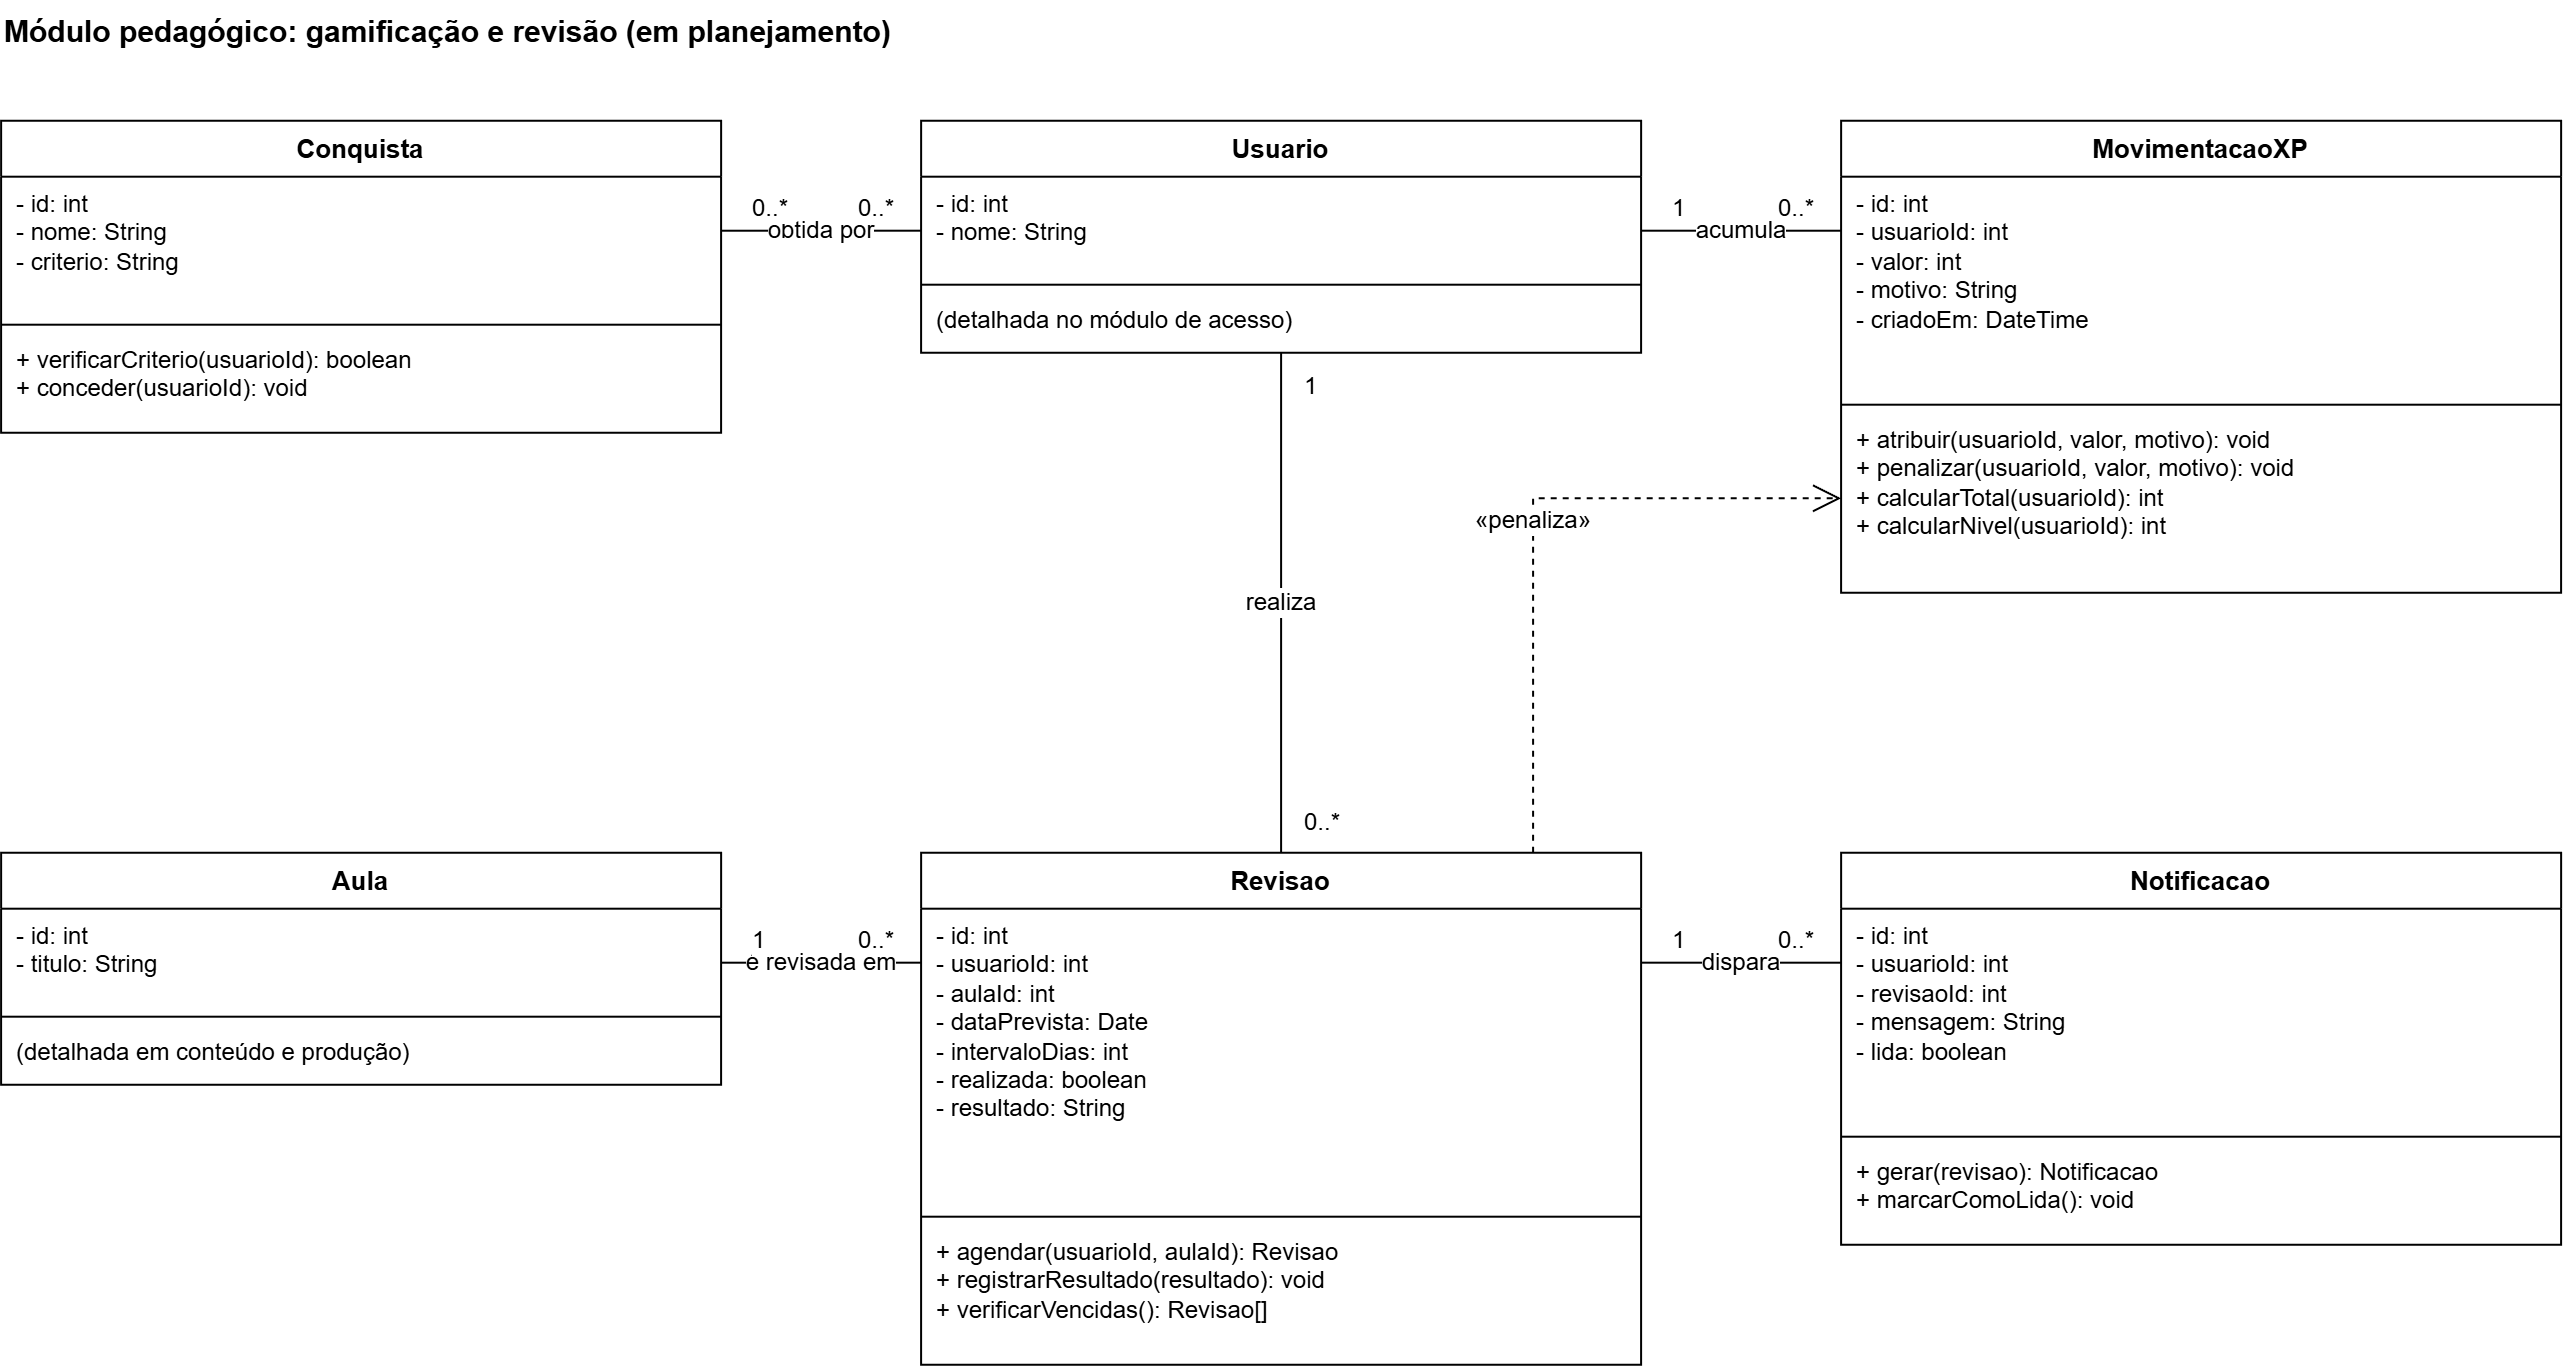

The diagram above was exported from draw.io. Its source (the exported page's mxGraphModel, read from the mxfile embedded in the PNG):
<mxGraphModel dx="1314" dy="728" grid="1" gridSize="10" guides="1" tooltips="1" connect="1" arrows="1" fold="1" page="0" pageScale="1" pageWidth="1600" pageHeight="1200" math="0" shadow="0">
  <root>
    <mxCell id="0" />
    <mxCell id="1" parent="0" />
    <mxCell id="c73" parent="1" style="text;html=1;fontSize=15;fontStyle=1;align=left;verticalAlign=middle;" value="Módulo pedagógico: gamificação e revisão (em planejamento)" vertex="1">
      <mxGeometry height="30" width="800" x="40" y="20" as="geometry" />
    </mxCell>
    <mxCell id="c74" parent="1" style="swimlane;fontStyle=1;align=center;verticalAlign=top;childLayout=stackLayout;horizontal=1;startSize=28;horizontalStack=0;resizeParent=1;resizeParentMax=0;resizeLast=0;collapsible=0;marginBottom=0;whiteSpace=wrap;html=1;fontSize=13;" value="Conquista" vertex="1">
      <mxGeometry height="156" width="360" x="40" y="80" as="geometry" />
    </mxCell>
    <mxCell id="c75" parent="c74" style="text;strokeColor=none;fillColor=none;align=left;verticalAlign=top;spacingLeft=6;spacingRight=4;overflow=hidden;rotatable=0;points=[[0,0.5],[1,0.5]];portConstraint=eastwest;whiteSpace=wrap;html=1;fontSize=12;" value="- id: int&lt;br&gt;- nome: String&lt;br&gt;- criterio: String" vertex="1">
      <mxGeometry height="70" width="360" y="28" as="geometry" />
    </mxCell>
    <mxCell id="c76" parent="c74" style="line;strokeWidth=1;fillColor=none;align=left;verticalAlign=middle;spacingTop=-1;spacingLeft=3;spacingRight=3;rotatable=0;labelPosition=right;points=[];portConstraint=eastwest;strokeColor=inherit;" value="" vertex="1">
      <mxGeometry height="8" width="360" y="98" as="geometry" />
    </mxCell>
    <mxCell id="c77" parent="c74" style="text;strokeColor=none;fillColor=none;align=left;verticalAlign=top;spacingLeft=6;spacingRight=4;overflow=hidden;rotatable=0;points=[[0,0.5],[1,0.5]];portConstraint=eastwest;whiteSpace=wrap;html=1;fontSize=12;" value="+ verificarCriterio(usuarioId): boolean&lt;br&gt;+ conceder(usuarioId): void" vertex="1">
      <mxGeometry height="50" width="360" y="106" as="geometry" />
    </mxCell>
    <mxCell id="c78" parent="1" style="swimlane;fontStyle=1;align=center;verticalAlign=top;childLayout=stackLayout;horizontal=1;startSize=28;horizontalStack=0;resizeParent=1;resizeParentMax=0;resizeLast=0;collapsible=0;marginBottom=0;whiteSpace=wrap;html=1;fontSize=13;" value="Usuario" vertex="1">
      <mxGeometry height="116" width="360" x="500" y="80" as="geometry" />
    </mxCell>
    <mxCell id="c79" parent="c78" style="text;strokeColor=none;fillColor=none;align=left;verticalAlign=top;spacingLeft=6;spacingRight=4;overflow=hidden;rotatable=0;points=[[0,0.5],[1,0.5]];portConstraint=eastwest;whiteSpace=wrap;html=1;fontSize=12;" value="- id: int&lt;br&gt;- nome: String" vertex="1">
      <mxGeometry height="50" width="360" y="28" as="geometry" />
    </mxCell>
    <mxCell id="c80" parent="c78" style="line;strokeWidth=1;fillColor=none;align=left;verticalAlign=middle;spacingTop=-1;spacingLeft=3;spacingRight=3;rotatable=0;labelPosition=right;points=[];portConstraint=eastwest;strokeColor=inherit;" value="" vertex="1">
      <mxGeometry height="8" width="360" y="78" as="geometry" />
    </mxCell>
    <mxCell id="c81" parent="c78" style="text;strokeColor=none;fillColor=none;align=left;verticalAlign=top;spacingLeft=6;spacingRight=4;overflow=hidden;rotatable=0;points=[[0,0.5],[1,0.5]];portConstraint=eastwest;whiteSpace=wrap;html=1;fontSize=12;" value="(detalhada no módulo de acesso)" vertex="1">
      <mxGeometry height="30" width="360" y="86" as="geometry" />
    </mxCell>
    <mxCell id="c82" parent="1" style="swimlane;fontStyle=1;align=center;verticalAlign=top;childLayout=stackLayout;horizontal=1;startSize=28;horizontalStack=0;resizeParent=1;resizeParentMax=0;resizeLast=0;collapsible=0;marginBottom=0;whiteSpace=wrap;html=1;fontSize=13;" value="MovimentacaoXP" vertex="1">
      <mxGeometry height="236" width="360" x="960" y="80" as="geometry" />
    </mxCell>
    <mxCell id="c83" parent="c82" style="text;strokeColor=none;fillColor=none;align=left;verticalAlign=top;spacingLeft=6;spacingRight=4;overflow=hidden;rotatable=0;points=[[0,0.5],[1,0.5]];portConstraint=eastwest;whiteSpace=wrap;html=1;fontSize=12;" value="- id: int&lt;br&gt;- usuarioId: int&lt;br&gt;- valor: int&lt;br&gt;- motivo: String&lt;br&gt;- criadoEm: DateTime" vertex="1">
      <mxGeometry height="110" width="360" y="28" as="geometry" />
    </mxCell>
    <mxCell id="c84" parent="c82" style="line;strokeWidth=1;fillColor=none;align=left;verticalAlign=middle;spacingTop=-1;spacingLeft=3;spacingRight=3;rotatable=0;labelPosition=right;points=[];portConstraint=eastwest;strokeColor=inherit;" value="" vertex="1">
      <mxGeometry height="8" width="360" y="138" as="geometry" />
    </mxCell>
    <mxCell id="c85" parent="c82" style="text;strokeColor=none;fillColor=none;align=left;verticalAlign=top;spacingLeft=6;spacingRight=4;overflow=hidden;rotatable=0;points=[[0,0.5],[1,0.5]];portConstraint=eastwest;whiteSpace=wrap;html=1;fontSize=12;" value="+ atribuir(usuarioId, valor, motivo): void&lt;br&gt;+ penalizar(usuarioId, valor, motivo): void&lt;br&gt;+ calcularTotal(usuarioId): int&lt;br&gt;+ calcularNivel(usuarioId): int" vertex="1">
      <mxGeometry height="90" width="360" y="146" as="geometry" />
    </mxCell>
    <mxCell id="c86" parent="1" style="swimlane;fontStyle=1;align=center;verticalAlign=top;childLayout=stackLayout;horizontal=1;startSize=28;horizontalStack=0;resizeParent=1;resizeParentMax=0;resizeLast=0;collapsible=0;marginBottom=0;whiteSpace=wrap;html=1;fontSize=13;" value="Aula" vertex="1">
      <mxGeometry height="116" width="360" x="40" y="446" as="geometry" />
    </mxCell>
    <mxCell id="c87" parent="c86" style="text;strokeColor=none;fillColor=none;align=left;verticalAlign=top;spacingLeft=6;spacingRight=4;overflow=hidden;rotatable=0;points=[[0,0.5],[1,0.5]];portConstraint=eastwest;whiteSpace=wrap;html=1;fontSize=12;" value="- id: int&lt;br&gt;- titulo: String" vertex="1">
      <mxGeometry height="50" width="360" y="28" as="geometry" />
    </mxCell>
    <mxCell id="c88" parent="c86" style="line;strokeWidth=1;fillColor=none;align=left;verticalAlign=middle;spacingTop=-1;spacingLeft=3;spacingRight=3;rotatable=0;labelPosition=right;points=[];portConstraint=eastwest;strokeColor=inherit;" value="" vertex="1">
      <mxGeometry height="8" width="360" y="78" as="geometry" />
    </mxCell>
    <mxCell id="c89" parent="c86" style="text;strokeColor=none;fillColor=none;align=left;verticalAlign=top;spacingLeft=6;spacingRight=4;overflow=hidden;rotatable=0;points=[[0,0.5],[1,0.5]];portConstraint=eastwest;whiteSpace=wrap;html=1;fontSize=12;" value="(detalhada em conteúdo e produção)" vertex="1">
      <mxGeometry height="30" width="360" y="86" as="geometry" />
    </mxCell>
    <mxCell id="c90" parent="1" style="swimlane;fontStyle=1;align=center;verticalAlign=top;childLayout=stackLayout;horizontal=1;startSize=28;horizontalStack=0;resizeParent=1;resizeParentMax=0;resizeLast=0;collapsible=0;marginBottom=0;whiteSpace=wrap;html=1;fontSize=13;" value="Revisao" vertex="1">
      <mxGeometry height="256" width="360" x="500" y="446" as="geometry" />
    </mxCell>
    <mxCell id="c91" parent="c90" style="text;strokeColor=none;fillColor=none;align=left;verticalAlign=top;spacingLeft=6;spacingRight=4;overflow=hidden;rotatable=0;points=[[0,0.5],[1,0.5]];portConstraint=eastwest;whiteSpace=wrap;html=1;fontSize=12;" value="- id: int&lt;br&gt;- usuarioId: int&lt;br&gt;- aulaId: int&lt;br&gt;- dataPrevista: Date&lt;br&gt;- intervaloDias: int&lt;br&gt;- realizada: boolean&lt;br&gt;- resultado: String" vertex="1">
      <mxGeometry height="150" width="360" y="28" as="geometry" />
    </mxCell>
    <mxCell id="c92" parent="c90" style="line;strokeWidth=1;fillColor=none;align=left;verticalAlign=middle;spacingTop=-1;spacingLeft=3;spacingRight=3;rotatable=0;labelPosition=right;points=[];portConstraint=eastwest;strokeColor=inherit;" value="" vertex="1">
      <mxGeometry height="8" width="360" y="178" as="geometry" />
    </mxCell>
    <mxCell id="c93" parent="c90" style="text;strokeColor=none;fillColor=none;align=left;verticalAlign=top;spacingLeft=6;spacingRight=4;overflow=hidden;rotatable=0;points=[[0,0.5],[1,0.5]];portConstraint=eastwest;whiteSpace=wrap;html=1;fontSize=12;" value="+ agendar(usuarioId, aulaId): Revisao&lt;br&gt;+ registrarResultado(resultado): void&lt;br&gt;+ verificarVencidas(): Revisao[]" vertex="1">
      <mxGeometry height="70" width="360" y="186" as="geometry" />
    </mxCell>
    <mxCell id="c94" parent="1" style="swimlane;fontStyle=1;align=center;verticalAlign=top;childLayout=stackLayout;horizontal=1;startSize=28;horizontalStack=0;resizeParent=1;resizeParentMax=0;resizeLast=0;collapsible=0;marginBottom=0;whiteSpace=wrap;html=1;fontSize=13;" value="Notificacao" vertex="1">
      <mxGeometry height="196" width="360" x="960" y="446" as="geometry" />
    </mxCell>
    <mxCell id="c95" parent="c94" style="text;strokeColor=none;fillColor=none;align=left;verticalAlign=top;spacingLeft=6;spacingRight=4;overflow=hidden;rotatable=0;points=[[0,0.5],[1,0.5]];portConstraint=eastwest;whiteSpace=wrap;html=1;fontSize=12;" value="- id: int&lt;br&gt;- usuarioId: int&lt;br&gt;- revisaoId: int&lt;br&gt;- mensagem: String&lt;br&gt;- lida: boolean" vertex="1">
      <mxGeometry height="110" width="360" y="28" as="geometry" />
    </mxCell>
    <mxCell id="c96" parent="c94" style="line;strokeWidth=1;fillColor=none;align=left;verticalAlign=middle;spacingTop=-1;spacingLeft=3;spacingRight=3;rotatable=0;labelPosition=right;points=[];portConstraint=eastwest;strokeColor=inherit;" value="" vertex="1">
      <mxGeometry height="8" width="360" y="138" as="geometry" />
    </mxCell>
    <mxCell id="c97" parent="c94" style="text;strokeColor=none;fillColor=none;align=left;verticalAlign=top;spacingLeft=6;spacingRight=4;overflow=hidden;rotatable=0;points=[[0,0.5],[1,0.5]];portConstraint=eastwest;whiteSpace=wrap;html=1;fontSize=12;" value="+ gerar(revisao): Notificacao&lt;br&gt;+ marcarComoLida(): void" vertex="1">
      <mxGeometry height="50" width="360" y="146" as="geometry" />
    </mxCell>
    <mxCell id="c98" edge="1" parent="1" source="c74" style="html=1;rounded=0;edgeStyle=orthogonalEdgeStyle;fontSize=12;exitX=1;exitY=0.3526;exitDx=0;exitDy=0;entryX=0;entryY=0.4741;entryDx=0;entryDy=0;endArrow=none;startArrow=none;" target="c78" value="obtida por">
      <mxGeometry relative="1" as="geometry" />
    </mxCell>
    <mxCell id="c99" connectable="0" parent="c98" style="edgeLabel;resizable=0;html=1;align=left;verticalAlign=middle;fontSize=12;" value="0..*" vertex="1">
      <mxGeometry relative="1" x="-1" as="geometry">
        <mxPoint x="14" y="-12" as="offset" />
      </mxGeometry>
    </mxCell>
    <mxCell id="c100" connectable="0" parent="c98" style="edgeLabel;resizable=0;html=1;align=right;verticalAlign=middle;fontSize=12;" value="0..*" vertex="1">
      <mxGeometry relative="1" x="1" as="geometry">
        <mxPoint x="-14" y="-12" as="offset" />
      </mxGeometry>
    </mxCell>
    <mxCell id="c101" edge="1" parent="1" source="c78" style="html=1;rounded=0;edgeStyle=orthogonalEdgeStyle;fontSize=12;exitX=1;exitY=0.4741;exitDx=0;exitDy=0;entryX=0;entryY=0.2331;entryDx=0;entryDy=0;endArrow=none;startArrow=none;" target="c82" value="acumula">
      <mxGeometry relative="1" as="geometry" />
    </mxCell>
    <mxCell id="c102" connectable="0" parent="c101" style="edgeLabel;resizable=0;html=1;align=left;verticalAlign=middle;fontSize=12;" value="1" vertex="1">
      <mxGeometry relative="1" x="-1" as="geometry">
        <mxPoint x="14" y="-12" as="offset" />
      </mxGeometry>
    </mxCell>
    <mxCell id="c103" connectable="0" parent="c101" style="edgeLabel;resizable=0;html=1;align=right;verticalAlign=middle;fontSize=12;" value="0..*" vertex="1">
      <mxGeometry relative="1" x="1" as="geometry">
        <mxPoint x="-14" y="-12" as="offset" />
      </mxGeometry>
    </mxCell>
    <mxCell id="c104" edge="1" parent="1" source="c78" style="html=1;rounded=0;edgeStyle=orthogonalEdgeStyle;fontSize=12;exitX=0.5;exitY=1;exitDx=0;exitDy=0;entryX=0.5;entryY=0;entryDx=0;entryDy=0;endArrow=none;startArrow=none;" target="c90" value="realiza">
      <mxGeometry relative="1" as="geometry" />
    </mxCell>
    <mxCell id="c105" connectable="0" parent="c104" style="edgeLabel;resizable=0;html=1;align=left;verticalAlign=middle;fontSize=12;" value="1" vertex="1">
      <mxGeometry relative="1" x="-1" as="geometry">
        <mxPoint x="10" y="16" as="offset" />
      </mxGeometry>
    </mxCell>
    <mxCell id="c106" connectable="0" parent="c104" style="edgeLabel;resizable=0;html=1;align=left;verticalAlign=middle;fontSize=12;" value="0..*" vertex="1">
      <mxGeometry relative="1" x="1" as="geometry">
        <mxPoint x="10" y="-16" as="offset" />
      </mxGeometry>
    </mxCell>
    <mxCell id="c107" edge="1" parent="1" source="c86" style="html=1;rounded=0;edgeStyle=orthogonalEdgeStyle;fontSize=12;exitX=1;exitY=0.4741;exitDx=0;exitDy=0;entryX=0;entryY=0.2148;entryDx=0;entryDy=0;endArrow=none;startArrow=none;" target="c90" value="é revisada em">
      <mxGeometry relative="1" as="geometry" />
    </mxCell>
    <mxCell id="c108" connectable="0" parent="c107" style="edgeLabel;resizable=0;html=1;align=left;verticalAlign=middle;fontSize=12;" value="1" vertex="1">
      <mxGeometry relative="1" x="-1" as="geometry">
        <mxPoint x="14" y="-12" as="offset" />
      </mxGeometry>
    </mxCell>
    <mxCell id="c109" connectable="0" parent="c107" style="edgeLabel;resizable=0;html=1;align=right;verticalAlign=middle;fontSize=12;" value="0..*" vertex="1">
      <mxGeometry relative="1" x="1" as="geometry">
        <mxPoint x="-14" y="-12" as="offset" />
      </mxGeometry>
    </mxCell>
    <mxCell id="c110" edge="1" parent="1" source="c90" style="html=1;rounded=0;edgeStyle=orthogonalEdgeStyle;fontSize=12;exitX=1;exitY=0.2148;exitDx=0;exitDy=0;entryX=0;entryY=0.2806;entryDx=0;entryDy=0;endArrow=none;startArrow=none;" target="c94" value="dispara">
      <mxGeometry relative="1" as="geometry" />
    </mxCell>
    <mxCell id="c111" connectable="0" parent="c110" style="edgeLabel;resizable=0;html=1;align=left;verticalAlign=middle;fontSize=12;" value="1" vertex="1">
      <mxGeometry relative="1" x="-1" as="geometry">
        <mxPoint x="14" y="-12" as="offset" />
      </mxGeometry>
    </mxCell>
    <mxCell id="c112" connectable="0" parent="c110" style="edgeLabel;resizable=0;html=1;align=right;verticalAlign=middle;fontSize=12;" value="0..*" vertex="1">
      <mxGeometry relative="1" x="1" as="geometry">
        <mxPoint x="-14" y="-12" as="offset" />
      </mxGeometry>
    </mxCell>
    <mxCell id="c113" edge="1" parent="1" source="c90" style="html=1;rounded=0;edgeStyle=orthogonalEdgeStyle;fontSize=12;exitX=0.85;exitY=0;exitDx=0;exitDy=0;entryX=0;entryY=0.8;entryDx=0;entryDy=0;endArrow=open;endSize=12;dashed=1;" target="c82" value="«penaliza»">
      <mxGeometry relative="1" as="geometry" />
    </mxCell>
  </root>
</mxGraphModel>